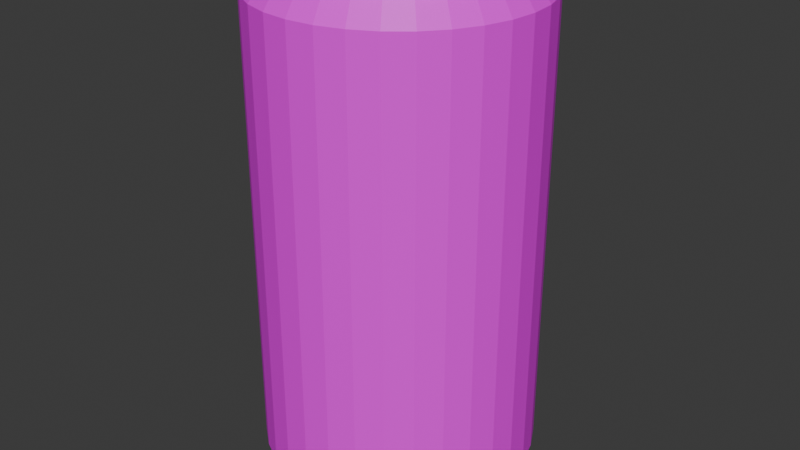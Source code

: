 # Source: PopCan_optimized_green_.blend  (saved by Blender 4.0.36; exported with 4.5.12 LTS)
import bpy
from mathutils import Matrix  # noqa: F401  (used for matrix-valued properties, if any)

bpy.ops.wm.read_factory_settings(use_empty=True)
scene = bpy.context.scene
scene.name = 'Scene'

# ---- collections
col_collection = bpy.data.collections.new('Collection'); scene.collection.children.link(col_collection)

# ---- images (referenced by path relative to the original .blend; pixels are not part of the script)
import os
ASSET_DIR = os.environ.get("B2B_ASSET_DIR", "")  # directory of the original .blend (textures are referenced by path, not embedded)
HERE = os.path.dirname(os.path.abspath(__file__))  # packed textures are extracted next to this script under _unpacked/

def load_image(name, relpath, width, height, colorspace="sRGB"):
    """Load a texture the original file referenced (path relative to the .blend, or extracted next to this script)."""
    p = next((c for c in (os.path.join(HERE, relpath), os.path.join(ASSET_DIR, relpath)) if relpath and os.path.exists(c)), "")
    if p:
        img = bpy.data.images.load(p, check_existing=True)
        img.name = name
    else:  # same state as the original file: an image datablock whose file is absent (Cycles renders it pink)
        img = bpy.data.images.new(name, width, height)
        img.source = "FILE"
        img.filepath = "//" + (relpath or name)
    img.colorspace_settings.name = colorspace
    return img
img_sodablast_green__png = load_image('SodaBlast(green).png', 'SodaBlast(green).png', 1024, 1024, 'sRGB')

# ---- materials (node trees are filled in below, after node groups)
mat_material = bpy.data.materials.new('Material')
mat_material.alpha_threshold = 0.0
mat_material.use_transparent_shadow = False
mat_material.roughness = 0.5
mat_material.line_color = (0.0, 0.0, 0.0, 1.0)

# ---- material node trees
mat_material.use_nodes = True; mat_material.node_tree.nodes.clear()
_N = mat_material.node_tree.nodes; _L = mat_material.node_tree.links
n0 = _N.new('ShaderNodeOutputMaterial'); n0.name = 'Material Output'; n0.location = (300, 300)
n1 = _N.new('ShaderNodeBsdfPrincipled'); n1.name = 'Principled BSDF'; n1.location = (10, 300)
n1.inputs[3].default_value = 1.45
n2 = _N.new('ShaderNodeTexImage'); n2.name = 'Image Texture'; n2.location = (-280, 275)
n2.image = img_sodablast_green__png
_L.new(n1.outputs[0], n0.inputs[0])
_L.new(n2.outputs[0], n1.inputs[0])
n0.is_active_output = True

# ---- world
world_world = bpy.data.worlds.new('World'); scene.world = world_world
world_world.use_nodes = True; world_world.node_tree.nodes.clear()
_N = world_world.node_tree.nodes; _L = world_world.node_tree.links
n0 = _N.new('ShaderNodeOutputWorld'); n0.name = 'World Output'; n0.location = (300, 300)
n1 = _N.new('ShaderNodeBackground'); n1.name = 'Background'; n1.location = (10, 300)
n1.inputs[0].default_value = (0.05088, 0.05088, 0.05088, 1.0)
_L.new(n1.outputs[0], n0.inputs[0])
n0.is_active_output = True
world_world.color = (0.05088, 0.05088, 0.05088)
world_world.use_sun_shadow = False
world_world.sun_shadow_jitter_overblur = 0.0

# ---- meshes
me_cylinder_004 = bpy.data.meshes.new('Cylinder.004')
me_cylinder_004.from_pydata([(0.0, 0.2378, -0.06109), (0.01256, 0.2378, -0.05985), (0.02464, 0.2378, -0.05619), (0.03577, 0.2378, -0.05024), (0.04553, 0.2378, -0.04223), (0.05354, 0.2378, -0.03247), (0.05949, 0.2378, -0.02134), (0.06315, 0.2378, -0.009264), (0.06439, 0.2378, 0.003297), (0.06315, 0.2378, 0.01586), (0.05949, 0.2378, 0.02794), (0.05354, 0.2378, 0.03907), (0.04553, 0.2378, 0.04883), (0.03577, 0.2378, 0.05683), (0.02464, 0.2378, 0.06278), (0.01256, 0.2378, 0.06645), (0.0, 0.2378, 0.06768), (-0.01256, 0.2378, 0.06645), (-0.02464, 0.2378, 0.06278), (-0.03577, 0.2378, 0.05683), (-0.04553, 0.2378, 0.04883), (-0.05354, 0.2378, 0.03907), (-0.05949, 0.2378, 0.02794), (-0.06315, 0.2378, 0.01586), (-0.06439, 0.2378, 0.003297), (-0.06315, 0.2378, -0.009264), (-0.05949, 0.2378, -0.02134), (-0.05354, 0.2378, -0.03247), (-0.04553, 0.2378, -0.04223), (-0.03577, 0.2378, -0.05024), (-0.02464, 0.2378, -0.05619), (-0.01256, 0.2378, -0.05985), (0.0, 0.02302, -0.06109), (0.01256, 0.02302, -0.05985), (0.02464, 0.02302, -0.05619), (0.03577, 0.02302, -0.05024), (0.04553, 0.02302, -0.04223), (0.05354, 0.02302, -0.03247), (0.05949, 0.02302, -0.02134), (0.06315, 0.02302, -0.009264), (0.06439, 0.02302, 0.003297), (0.06315, 0.02302, 0.01586), (0.05949, 0.02302, 0.02794), (0.05354, 0.02302, 0.03907), (0.04553, 0.02302, 0.04883), (0.03577, 0.02302, 0.05683), (0.02464, 0.02302, 0.06278), (0.01256, 0.02302, 0.06645), (0.0, 0.02302, 0.06768), (-0.01256, 0.02302, 0.06645), (-0.02464, 0.02302, 0.06278), (-0.03577, 0.02302, 0.05683), (-0.04553, 0.02302, 0.04883), (-0.05354, 0.02302, 0.03907), (-0.05949, 0.02302, 0.02794), (-0.06315, 0.02302, 0.01586), (-0.06439, 0.02302, 0.003297), (-0.06315, 0.02302, -0.009264), (-0.05949, 0.02302, -0.02134), (-0.05354, 0.02302, -0.03247), (-0.04553, 0.02302, -0.04223), (-0.03577, 0.02302, -0.05024), (-0.02464, 0.02302, -0.05619), (-0.01256, 0.02302, -0.05985), (0.0, 0.2378, -0.06109), (0.01256, 0.2378, -0.05985), (0.02464, 0.2378, -0.05619), (0.03577, 0.2378, -0.05024), (0.04553, 0.2378, -0.04223), (0.05354, 0.2378, -0.03247), (0.05949, 0.2378, -0.02134), (0.06315, 0.2378, -0.009264), (0.06439, 0.2378, 0.003297), (0.06315, 0.2378, 0.01586), (0.05949, 0.2378, 0.02794), (0.05354, 0.2378, 0.03907), (0.04553, 0.2378, 0.04883), (0.03577, 0.2378, 0.05683), (0.02464, 0.2378, 0.06278), (0.01256, 0.2378, 0.06645), (0.0, 0.2378, 0.06768), (-0.01256, 0.2378, 0.06645), (-0.02464, 0.2378, 0.06278), (-0.03577, 0.2378, 0.05683), (-0.04553, 0.2378, 0.04883), (-0.05354, 0.2378, 0.03907), (-0.05949, 0.2378, 0.02794), (-0.06315, 0.2378, 0.01586), (-0.06439, 0.2378, 0.003297), (-0.06315, 0.2378, -0.009264), (-0.05949, 0.2378, -0.02134), (-0.05354, 0.2378, -0.03247), (-0.04553, 0.2378, -0.04223), (-0.03577, 0.2378, -0.05024), (-0.02464, 0.2378, -0.05619), (-0.01256, 0.2378, -0.05985), (-0.01131, 0.2472, -0.05357), (-0.02219, 0.2472, -0.05027), (-0.03222, 0.2472, -0.04492), (-0.041, 0.2472, -0.0377), (-0.04821, 0.2472, -0.02892), (-0.05357, 0.2472, -0.01889), (-0.05687, 0.2472, -0.008015), (-0.05799, 0.2472, 0.003297), (-0.05687, 0.2472, 0.01461), (-0.05357, 0.2472, 0.02549), (-0.04821, 0.2472, 0.03551), (-0.041, 0.2472, 0.0443), (-0.03222, 0.2472, 0.05151), (-0.02219, 0.2472, 0.05687), (-0.01131, 0.2472, 0.06017), (1.563e-10, 0.2472, 0.06128), (0.01131, 0.2472, 0.06017), (0.02219, 0.2472, 0.05687), (0.03222, 0.2472, 0.05151), (0.041, 0.2472, 0.0443), (0.04821, 0.2472, 0.03551), (0.05357, 0.2472, 0.02549), (0.05687, 0.2472, 0.01461), (0.05799, 0.2472, 0.003297), (0.05687, 0.2472, -0.008015), (0.05357, 0.2472, -0.01889), (0.04821, 0.2472, -0.02892), (0.041, 0.2472, -0.0377), (0.03222, 0.2472, -0.04492), (0.02219, 0.2472, -0.05027), (0.01131, 0.2472, -0.05357), (1.563e-10, 0.2472, -0.05469), (-0.01131, 0.2504, -0.05357), (-0.02219, 0.2504, -0.05027), (-0.03222, 0.2504, -0.04492), (-0.041, 0.2504, -0.0377), (-0.04821, 0.2504, -0.02892), (-0.05357, 0.2504, -0.01889), (-0.05687, 0.2504, -0.008015), (-0.05799, 0.2504, 0.003297), (-0.05687, 0.2504, 0.01461), (-0.05357, 0.2504, 0.02549), (-0.04821, 0.2504, 0.03551), (-0.041, 0.2504, 0.0443), (-0.03222, 0.2504, 0.05151), (-0.02219, 0.2504, 0.05687), (-0.01131, 0.2504, 0.06017), (1.563e-10, 0.2504, 0.06128), (0.01131, 0.2504, 0.06017), (0.02219, 0.2504, 0.05687), (0.03222, 0.2504, 0.05151), (0.041, 0.2504, 0.0443), (0.04821, 0.2504, 0.03551), (0.05357, 0.2504, 0.02549), (0.05687, 0.2504, 0.01461), (0.05799, 0.2504, 0.003297), (0.05687, 0.2504, -0.008015), (0.05357, 0.2504, -0.01889), (0.04821, 0.2504, -0.02892), (0.041, 0.2504, -0.0377), (0.03222, 0.2504, -0.04492), (0.02219, 0.2504, -0.05027), (0.01131, 0.2504, -0.05357), (1.563e-10, 0.2504, -0.05469), (-3.104e-09, 0.02302, -0.06109), (-0.004561, 0.008836, -0.05314), (0.011, 0.008837, -0.05199), (0.01256, 0.02302, -0.05985), (0.02464, 0.02302, -0.05619), (0.02756, 0.008834, -0.04616), (0.03577, 0.02302, -0.05024), (0.04553, 0.02302, -0.04223), (0.04439, 0.008834, -0.03185), (0.05354, 0.02302, -0.03247), (0.05949, 0.02302, -0.02134), (0.0541, 0.008836, -0.01311), (0.06315, 0.02302, -0.009264), (0.06439, 0.02302, 0.003297), (0.05645, 0.008834, 0.008857), (0.06315, 0.02302, 0.01586), (0.05949, 0.02302, 0.02794), (0.04946, 0.008834, 0.03086), (0.05354, 0.02302, 0.03907), (0.03986, 0.008837, 0.04316), (0.04553, 0.02302, 0.04883), (0.03577, 0.02302, 0.05683), (0.02665, 0.008834, 0.05315), (0.02464, 0.02302, 0.06278), (0.011, 0.008837, 0.05859), (0.01256, 0.02302, 0.06645), (2.024e-09, 0.02302, 0.06768), (-0.005559, 0.008834, 0.05974), (-0.01256, 0.02302, 0.06645), (-0.02464, 0.02302, 0.06278), (-0.02665, 0.008835, 0.05315), (-0.03577, 0.02302, 0.05683), (-0.04553, 0.02302, 0.04883), (-0.04384, 0.008833, 0.03928), (-0.05354, 0.02302, 0.03907), (-0.05949, 0.02302, 0.02794), (-0.0541, 0.008836, 0.01971), (-0.06315, 0.02302, 0.01586), (-0.06439, 0.02302, 0.003297), (-0.05645, 0.008834, -0.002262), (-0.06315, 0.02302, -0.009264), (-0.05949, 0.02302, -0.02134), (-0.04986, 0.008835, -0.02335), (-0.05354, 0.02302, -0.03247), (-0.03986, 0.008837, -0.03657), (-0.04553, 0.02302, -0.04223), (-0.03577, 0.02302, -0.05024), (-0.02581, 0.008833, -0.04709), (-0.02464, 0.02302, -0.05619), (-0.01256, 0.02302, -0.05985), (-0.01788, 0.2472, -0.05213), (-0.03222, 0.2472, -0.04492), (-0.041, 0.2472, -0.0377), (-0.05183, 0.2472, -0.02325), (-0.05805, 0.2472, -0.001394), (-0.05687, 0.2472, 0.01461), (-0.05357, 0.2472, 0.02549), (-0.04436, 0.2472, 0.04103), (-0.03222, 0.2472, 0.05151), (-0.01593, 0.2472, 0.05931), (1.563e-10, 0.2472, 0.06128), (0.01788, 0.2472, 0.05872), (0.03222, 0.2472, 0.05151), (0.041, 0.2472, 0.0443), (0.05183, 0.2472, 0.02984), (0.05805, 0.2472, 0.007988), (0.05687, 0.2472, -0.008015), (0.05087, 0.2472, -0.02505), (0.041, 0.2472, -0.0377), (0.03222, 0.2472, -0.04492), (0.01593, 0.2472, -0.05272), (1.563e-10, 0.2472, -0.05469), (-0.01593, 0.2504, -0.05272), (-0.03222, 0.2504, -0.04492), (-0.041, 0.2504, -0.0377), (-0.04821, 0.2504, -0.02892), (-0.05357, 0.2504, -0.01889), (-0.05687, 0.2504, -0.008015), (-0.05805, 0.2504, 0.007988), (-0.05183, 0.2504, 0.02984), (-0.041, 0.2504, 0.0443), (-0.03222, 0.2504, 0.05151), (-0.01788, 0.2504, 0.05872), (1.563e-10, 0.2504, 0.06128), (0.01593, 0.2504, 0.05931), (0.03222, 0.2504, 0.05151), (0.04436, 0.2504, 0.04103), (0.05357, 0.2504, 0.02549), (0.05687, 0.2504, 0.01461), (0.05805, 0.2504, -0.001394), (0.05183, 0.2504, -0.02325), (0.041, 0.2504, -0.0377), (0.03222, 0.2504, -0.04492), (0.01788, 0.2504, -0.05213), (1.563e-10, 0.2504, -0.05469)], [], [(63, 31, 0, 32), (34, 2, 3, 35), (35, 3, 4, 36), (36, 4, 5, 37), (37, 5, 6, 38), (38, 6, 7, 39), (39, 7, 8, 40), (40, 8, 9, 41), (41, 9, 10, 42), (42, 10, 11, 43), (43, 11, 12, 44), (44, 12, 13, 45), (45, 13, 14, 46), (46, 14, 15, 47), (47, 15, 16, 48), (48, 16, 17, 49), (49, 17, 18, 50), (50, 18, 19, 51), (51, 19, 20, 52), (52, 20, 21, 53), (53, 21, 22, 54), (54, 22, 23, 55), (55, 23, 24, 56), (56, 24, 25, 57), (57, 25, 26, 58), (58, 26, 27, 59), (59, 27, 28, 60), (60, 28, 29, 61), (61, 29, 30, 62), (62, 30, 31, 63), (30, 29, 93, 94), (33, 1, 2, 34), (32, 0, 1, 33), (8, 7, 71, 72), (17, 16, 80, 81), (26, 25, 89, 90), (4, 3, 67, 68), (13, 12, 76, 77), (22, 21, 85, 86), (31, 30, 94, 95), (9, 8, 72, 73), (18, 17, 81, 82), (27, 26, 90, 91), (5, 4, 68, 69), (14, 13, 77, 78), (23, 22, 86, 87), (1, 0, 64, 65), (0, 31, 95, 64), (10, 9, 73, 74), (19, 18, 82, 83), (28, 27, 91, 92), (6, 5, 69, 70), (15, 14, 78, 79), (24, 23, 87, 88), (2, 1, 65, 66), (11, 10, 74, 75), (20, 19, 83, 84), (29, 28, 92, 93), (7, 6, 70, 71), (16, 15, 79, 80), (25, 24, 88, 89), (3, 2, 66, 67), (12, 11, 75, 76), (21, 20, 84, 85), (30, 97, 96, 31), (21, 106, 105, 22), (12, 115, 114, 13), (3, 124, 123, 4), (25, 102, 101, 26), (16, 111, 110, 17), (7, 120, 119, 8), (29, 98, 97, 30), (20, 107, 106, 21), (11, 116, 115, 12), (2, 125, 124, 3), (24, 103, 102, 25), (15, 112, 111, 16), (6, 121, 120, 7), (28, 99, 98, 29), (19, 108, 107, 20), (10, 117, 116, 11), (1, 126, 125, 2), (23, 104, 103, 24), (14, 113, 112, 15), (5, 122, 121, 6), (27, 100, 99, 28), (18, 109, 108, 19), (9, 118, 117, 10), (31, 96, 127, 0), (0, 127, 126, 1), (22, 105, 104, 23), (13, 114, 113, 14), (4, 123, 122, 5), (26, 101, 100, 27), (17, 110, 109, 18), (8, 119, 118, 9), (159, 128, 129, 130, 131, 132, 133, 134, 135, 136, 137, 138, 139, 140, 141, 142, 143, 144, 145, 146, 147, 148, 149, 150, 151, 152, 153, 154, 155, 156, 157, 158), (166, 165, 164), (169, 168, 167), (172, 171, 170), (175, 174, 173), (178, 177, 176), (183, 182, 181), (188, 187, 186), (191, 190, 189), (200, 199, 198), (203, 202, 201), (249, 225, 226), (250, 226, 227), (241, 217, 218), (161, 160, 163, 162), (242, 218, 219), (232, 231, 210), (251, 227, 228), (252, 228, 229), (243, 219, 220), (233, 210, 211), (253, 229, 230), (244, 220, 221), (234, 211, 212), (235, 212, 213), (254, 230, 231), (245, 221, 222), (246, 222, 223), (237, 213, 214), (246, 223, 224), (238, 214, 215), (248, 224, 225), (239, 215, 216), (239, 216, 217), (162, 163, 164, 165), (165, 166, 167, 168), (168, 169, 170, 171), (174, 171, 172, 173), (174, 175, 176, 177), (177, 178, 180, 179), (179, 180, 181, 182), (184, 182, 183, 185), (187, 184, 185, 186), (187, 188, 189, 190), (193, 190, 191, 192), (193, 194, 195, 196), (192, 194, 193), (199, 196, 197, 198), (195, 197, 196), (199, 200, 201, 202), (204, 202, 203, 205), (204, 205, 206, 207), (207, 208, 209, 161), (206, 208, 207), (209, 160, 161), (184, 187, 190, 193, 196, 199, 202, 204, 207, 161, 162, 165, 168, 171, 174, 177, 179, 182), (240, 239, 217), (250, 249, 226), (241, 240, 217), (242, 241, 218), (232, 254, 231), (251, 250, 227), (252, 251, 228), (243, 242, 219), (233, 232, 210), (253, 252, 229), (244, 243, 220), (234, 233, 211), (235, 234, 212), (254, 253, 230), (245, 244, 221), (236, 235, 213), (246, 245, 222), (237, 236, 213), (238, 237, 214), (247, 246, 224), (248, 247, 224), (239, 238, 215), (249, 248, 225)])
_uv = me_cylinder_004.uv_layers.new(name='UVMap')
_uv.uv.foreach_set('vector', [0.3538, 0.7461, 0.3572, 0.8873, 0.3318, 0.8872, 0.3284, 0.7461, 0.2741, 0.7459, 0.2775, 0.8871, 0.2506, 0.887, 0.2471, 0.7459, 0.2471, 0.7459, 0.2506, 0.887, 0.2252, 0.8869, 0.2218, 0.7458, 0.2218, 0.7458, 0.2252, 0.8869, 0.2024, 0.8869, 0.199, 0.7457, 0.199, 0.7457, 0.2024, 0.8869, 0.183, 0.8868, 0.1795, 0.7457, 0.1795, 0.7457, 0.183, 0.8868, 0.1602, 0.8868, 0.1567, 0.7456, 0.1567, 0.7456, 0.1602, 0.8868, 0.1348, 0.8867, 0.1314, 0.7455, 0.1314, 0.7455, 0.1348, 0.8867, 0.1079, 0.8866, 0.1044, 0.7455, 0.1044, 0.7455, 0.1079, 0.8866, 0.08043, 0.8866, 0.077, 0.7454, 0.077, 0.7454, 0.08043, 0.8866, 0.05351, 0.8865, 0.05008, 0.7453, 0.05008, 0.7453, 0.05351, 0.8865, 0.02815, 0.8864, 0.02472, 0.7453, 0.02472, 0.7453, 0.02815, 0.8864, 0.00533, 0.8864, 0.001902, 0.7452, 0.8665, 0.7482, 0.8706, 0.8885, 0.8474, 0.8885, 0.8434, 0.7482, 0.8434, 0.7482, 0.8474, 0.8885, 0.8202, 0.8884, 0.8162, 0.7481, 0.8162, 0.7481, 0.8202, 0.8884, 0.79, 0.8884, 0.7859, 0.748, 0.7859, 0.748, 0.79, 0.8884, 0.7579, 0.8883, 0.7538, 0.748, 0.7538, 0.748, 0.7579, 0.8883, 0.7252, 0.8882, 0.7211, 0.7479, 0.7211, 0.7479, 0.7252, 0.8882, 0.6931, 0.8881, 0.689, 0.7478, 0.689, 0.7478, 0.6931, 0.8881, 0.6629, 0.8881, 0.6588, 0.7478, 0.6588, 0.7478, 0.6629, 0.8881, 0.6357, 0.888, 0.6316, 0.7477, 0.6316, 0.7477, 0.6357, 0.888, 0.6125, 0.888, 0.6084, 0.7476, 0.6084, 0.7476, 0.6125, 0.888, 0.5853, 0.8879, 0.5812, 0.7476, 0.5812, 0.7476, 0.5853, 0.8879, 0.5551, 0.8878, 0.551, 0.7475, 0.551, 0.7475, 0.5551, 0.8878, 0.523, 0.8878, 0.5189, 0.7474, 0.5189, 0.7474, 0.523, 0.8878, 0.4903, 0.8877, 0.4862, 0.7474, 0.4862, 0.7474, 0.4903, 0.8877, 0.4582, 0.8876, 0.4541, 0.7473, 0.4541, 0.7473, 0.4582, 0.8876, 0.4279, 0.8875, 0.4239, 0.7472, 0.4239, 0.7472, 0.4279, 0.8875, 0.4007, 0.8875, 0.3967, 0.7472, 0.396, 0.7463, 0.3994, 0.8874, 0.38, 0.8874, 0.3766, 0.7462, 0.3766, 0.7462, 0.38, 0.8874, 0.3572, 0.8873, 0.3538, 0.7461, 1.408, 0.002182, 1.408, -0.02914, 1.408, -0.02914, 1.408, 0.002182, 0.3015, 0.746, 0.3049, 0.8872, 0.2775, 0.8871, 0.2741, 0.7459, 0.3284, 0.7461, 0.3318, 0.8872, 0.3049, 0.8872, 0.3015, 0.746, 1.396, -0.6869, 1.396, -0.7183, 1.396, -0.7183, 1.396, -0.6869, 1.401, -0.405, 1.401, -0.4364, 1.401, -0.4364, 1.401, -0.405, 1.406, -0.1231, 1.406, -0.1544, 1.406, -0.1544, 1.406, -0.1231, 1.394, -0.8122, 1.394, -0.8436, 1.394, -0.8436, 1.394, -0.8122, 1.399, -0.5303, 1.399, -0.5616, 1.399, -0.5616, 1.399, -0.5303, 1.404, -0.2484, 1.403, -0.2797, 1.403, -0.2797, 1.404, -0.2484, 1.409, 0.03351, 1.408, 0.002182, 1.408, 0.002182, 1.409, 0.03351, 1.397, -0.6556, 1.396, -0.6869, 1.396, -0.6869, 1.397, -0.6556, 1.402, -0.3737, 1.401, -0.405, 1.401, -0.405, 1.402, -0.3737, 1.407, -0.09179, 1.406, -0.1231, 1.406, -0.1231, 1.407, -0.09179, 1.395, -0.7809, 1.394, -0.8122, 1.394, -0.8122, 1.395, -0.7809, 1.4, -0.499, 1.399, -0.5303, 1.399, -0.5303, 1.4, -0.499, 1.404, -0.2171, 1.404, -0.2484, 1.404, -0.2484, 1.404, -0.2171, 1.393, -0.9062, 1.392, -0.9375, 1.392, -0.9375, 1.393, -0.9062, 1.409, 0.06483, 1.409, 0.03351, 1.409, 0.03351, 1.409, 0.06483, 1.397, -0.6243, 1.397, -0.6556, 1.397, -0.6556, 1.397, -0.6243, 1.402, -0.3424, 1.402, -0.3737, 1.402, -0.3737, 1.402, -0.3424, 1.407, -0.06047, 1.407, -0.09179, 1.407, -0.09179, 1.407, -0.06047, 1.395, -0.7496, 1.395, -0.7809, 1.395, -0.7809, 1.395, -0.7496, 1.4, -0.4677, 1.4, -0.499, 1.4, -0.499, 1.4, -0.4677, 1.405, -0.1858, 1.404, -0.2171, 1.404, -0.2171, 1.405, -0.1858, 1.393, -0.8749, 1.393, -0.9062, 1.393, -0.9062, 1.393, -0.8749, 1.398, -0.593, 1.397, -0.6243, 1.397, -0.6243, 1.398, -0.593, 1.403, -0.3111, 1.402, -0.3424, 1.402, -0.3424, 1.403, -0.3111, 1.408, -0.02914, 1.407, -0.06047, 1.407, -0.06047, 1.408, -0.02914, 1.396, -0.7183, 1.395, -0.7496, 1.395, -0.7496, 1.396, -0.7183, 1.401, -0.4364, 1.4, -0.4677, 1.4, -0.4677, 1.401, -0.4364, 1.406, -0.1544, 1.405, -0.1858, 1.405, -0.1858, 1.406, -0.1544, 1.394, -0.8436, 1.393, -0.8749, 1.393, -0.8749, 1.394, -0.8436, 1.399, -0.5616, 1.398, -0.593, 1.398, -0.593, 1.399, -0.5616, 1.403, -0.2797, 1.403, -0.3111, 1.403, -0.3111, 1.403, -0.2797, 0.5826, 0.8698, 0.5826, 0.8698, 0.5711, 0.8697, 0.5711, 0.8697, 0.4914, 0.6816, 0.4914, 0.6816, 0.4817, 0.6815, 0.4817, 0.6815, 0.4054, 0.8685, 0.4054, 0.8685, 0.3939, 0.8684, 0.3939, 0.8684, 0.5174, 0.8693, 0.5174, 0.8693, 0.5046, 0.8692, 0.5046, 0.8692, 0.4438, 0.6812, 0.4438, 0.6812, 0.43, 0.6811, 0.43, 0.6811, 0.5566, 0.682, 0.5566, 0.682, 0.5431, 0.6819, 0.5431, 0.6819, 0.4719, 0.869, 0.4719, 0.869, 0.4591, 0.8689, 0.4591, 0.8689, 0.5924, 0.8698, 0.5924, 0.8698, 0.5826, 0.8698, 0.5826, 0.8698, 0.5029, 0.6817, 0.5029, 0.6817, 0.4914, 0.6816, 0.4914, 0.6816, 0.4182, 0.8686, 0.4182, 0.8686, 0.4054, 0.8685, 0.4054, 0.8685, 0.531, 0.8694, 0.531, 0.8694, 0.5174, 0.8693, 0.5174, 0.8693, 0.4574, 0.6813, 0.4574, 0.6813, 0.4438, 0.6812, 0.4438, 0.6812, 0.5694, 0.6821, 0.5694, 0.6821, 0.5566, 0.682, 0.5566, 0.682, 0.4834, 0.8691, 0.4834, 0.8691, 0.4719, 0.869, 0.4719, 0.869, 0.4037, 0.6809, 0.4037, 0.6809, 0.3922, 0.6809, 0.3922, 0.6809, 0.5157, 0.6817, 0.5157, 0.6817, 0.5029, 0.6817, 0.5029, 0.6817, 0.4318, 0.8687, 0.4318, 0.8687, 0.4182, 0.8686, 0.4182, 0.8686, 0.5448, 0.8695, 0.5448, 0.8695, 0.531, 0.8694, 0.531, 0.8694, 0.4702, 0.6814, 0.4702, 0.6814, 0.4574, 0.6813, 0.4574, 0.6813, 0.5809, 0.6822, 0.5809, 0.6822, 0.5694, 0.6821, 0.5694, 0.6821, 0.4932, 0.8691, 0.4932, 0.8691, 0.4834, 0.8691, 0.4834, 0.8691, 0.4165, 0.681, 0.4165, 0.681, 0.4037, 0.6809, 0.4037, 0.6809, 0.5292, 0.6818, 0.5292, 0.6818, 0.5157, 0.6817, 0.5157, 0.6817, 0.4456, 0.8688, 0.4456, 0.8688, 0.4318, 0.8687, 0.4318, 0.8687, 0.5711, 0.8697, 0.5711, 0.8697, 0.5583, 0.8696, 0.5583, 0.8696, 0.5583, 0.8696, 0.5583, 0.8696, 0.5448, 0.8695, 0.5448, 0.8695, 0.4817, 0.6815, 0.4817, 0.6815, 0.4702, 0.6814, 0.4702, 0.6814, 0.5906, 0.6823, 0.5906, 0.6823, 0.5809, 0.6822, 0.5809, 0.6822, 0.5046, 0.8692, 0.5046, 0.8692, 0.4932, 0.8691, 0.4932, 0.8691, 0.43, 0.6811, 0.43, 0.6811, 0.4165, 0.681, 0.4165, 0.681, 0.5431, 0.6819, 0.5431, 0.6819, 0.5292, 0.6818, 0.5292, 0.6818, 0.4591, 0.8689, 0.4591, 0.8689, 0.4456, 0.8688, 0.4456, 0.8688, 0.5971, 0.4353, 0.6288, 0.4135, 0.6555, 0.3857, 0.6763, 0.3529, 0.6903, 0.3164, 0.697, 0.2777, 0.6963, 0.2381, 0.688, 0.1993, 0.6725, 0.1627, 0.6504, 0.1297, 0.6226, 0.1016, 0.5901, 0.07946, 0.5542, 0.06414, 0.5162, 0.05623, 0.4776, 0.05602, 0.44, 0.06354, 0.4046, 0.07849, 0.373, 0.1003, 0.3463, 0.1281, 0.3255, 0.1609, 0.3115, 0.1973, 0.3047, 0.2361, 0.3055, 0.2756, 0.3138, 0.3145, 0.3293, 0.3511, 0.3513, 0.3841, 0.3792, 0.4122, 0.4117, 0.4343, 0.4476, 0.4496, 0.4856, 0.4576, 0.5241, 0.4578, 0.5618, 0.4502, 0.6454, 0.2411, 0.6443, 0.2405, 0.644, 0.2418, 0.6477, 0.2387, 0.6465, 0.2386, 0.6467, 0.24, 0.649, 0.2357, 0.6478, 0.2362, 0.6485, 0.2373, 0.649, 0.2324, 0.648, 0.2334, 0.6492, 0.2341, 0.6477, 0.2294, 0.6472, 0.2305, 0.6485, 0.2309, 0.644, 0.2263, 0.6442, 0.2276, 0.6454, 0.2271, 0.6391, 0.2258, 0.64, 0.2268, 0.6408, 0.2257, 0.6361, 0.2271, 0.6373, 0.2276, 0.6376, 0.2263, 0.6325, 0.2357, 0.6335, 0.2348, 0.6324, 0.2341, 0.6338, 0.2387, 0.6343, 0.2375, 0.633, 0.2373, 0.7737, 0.3068, 0.7738, 0.3, 0.7737, 0.3116, 0.7736, 0.3214, 0.7737, 0.3116, 0.7735, 0.3225, 0.9396, 0.329, 0.9396, 0.3268, 0.9396, 0.329, 0.6402, 0.2414, 0.6408, 0.2425, 0.6424, 0.2423, 0.6422, 0.2413, 0.9396, 0.3315, 0.9396, 0.329, 0.9396, 0.3318, 0.7729, 0.3773, 0.7731, 0.3663, 0.7729, 0.3786, 0.7734, 0.3323, 0.7735, 0.3225, 0.7734, 0.3323, 0.7733, 0.3404, 0.7734, 0.3323, 0.7733, 0.3404, 0.9395, 0.3342, 0.9396, 0.3318, 0.9395, 0.3342, 0.9064, 0.3383, 0.9064, 0.3371, 0.9064, 0.3383, 0.7732, 0.3525, 0.7733, 0.3404, 0.7732, 0.3541, 0.9393, 0.3753, 0.9393, 0.3672, 0.9393, 0.3753, 0.9397, 0.315, 0.9398, 0.3135, 0.9397, 0.315, 0.9403, 0.2786, 0.9404, 0.2705, 0.9403, 0.2786, 0.7731, 0.3663, 0.7732, 0.3541, 0.7731, 0.3663, 0.9395, 0.3385, 0.9395, 0.3366, 0.9395, 0.3385, 0.7741, 0.2729, 0.7742, 0.2623, 0.7741, 0.2696, 0.9397, 0.32, 0.9397, 0.3176, 0.9397, 0.321, 0.7741, 0.2729, 0.7741, 0.2696, 0.774, 0.2827, 0.9397, 0.3224, 0.9397, 0.321, 0.9396, 0.3233, 0.7739, 0.295, 0.774, 0.2827, 0.7738, 0.3, 0.9396, 0.3253, 0.9396, 0.3233, 0.9396, 0.3248, 0.9396, 0.3253, 0.9396, 0.3248, 0.9396, 0.3268, 0.6422, 0.2413, 0.6424, 0.2423, 0.644, 0.2418, 0.6443, 0.2405, 0.6443, 0.2405, 0.6454, 0.2411, 0.6467, 0.24, 0.6465, 0.2386, 0.6465, 0.2386, 0.6477, 0.2387, 0.6485, 0.2373, 0.6478, 0.2362, 0.648, 0.2334, 0.6478, 0.2362, 0.649, 0.2357, 0.6492, 0.2341, 0.648, 0.2334, 0.649, 0.2324, 0.6485, 0.2309, 0.6472, 0.2305, 0.6472, 0.2305, 0.6477, 0.2294, 0.6467, 0.2281, 0.646, 0.2289, 0.646, 0.2289, 0.6467, 0.2281, 0.6454, 0.2271, 0.6442, 0.2276, 0.6422, 0.2269, 0.6442, 0.2276, 0.644, 0.2263, 0.6424, 0.2258, 0.64, 0.2268, 0.6422, 0.2269, 0.6424, 0.2258, 0.6408, 0.2257, 0.64, 0.2268, 0.6391, 0.2258, 0.6376, 0.2263, 0.6373, 0.2276, 0.6351, 0.2294, 0.6373, 0.2276, 0.6361, 0.2271, 0.6348, 0.2281, 0.6351, 0.2294, 0.6338, 0.2294, 0.633, 0.2309, 0.6338, 0.232, 0.6348, 0.2281, 0.6338, 0.2294, 0.6351, 0.2294, 0.6335, 0.2348, 0.6338, 0.232, 0.6325, 0.2324, 0.6324, 0.2341, 0.633, 0.2309, 0.6325, 0.2324, 0.6338, 0.232, 0.6335, 0.2348, 0.6325, 0.2357, 0.633, 0.2373, 0.6343, 0.2375, 0.6356, 0.2393, 0.6343, 0.2375, 0.6338, 0.2387, 0.6348, 0.24, 0.6356, 0.2393, 0.6348, 0.24, 0.6361, 0.2411, 0.6374, 0.2406, 0.6374, 0.2406, 0.6376, 0.2418, 0.6391, 0.2423, 0.6402, 0.2414, 0.6361, 0.2411, 0.6376, 0.2418, 0.6374, 0.2406, 0.6391, 0.2423, 0.6408, 0.2425, 0.6402, 0.2414, 0.6422, 0.2269, 0.64, 0.2268, 0.6373, 0.2276, 0.6351, 0.2294, 0.6338, 0.232, 0.6335, 0.2348, 0.6343, 0.2375, 0.6356, 0.2393, 0.6374, 0.2406, 0.6402, 0.2414, 0.6422, 0.2413, 0.6443, 0.2405, 0.6465, 0.2386, 0.6478, 0.2362, 0.648, 0.2334, 0.6472, 0.2305, 0.646, 0.2289, 0.6442, 0.2276, 0.9396, 0.3274, 0.9396, 0.3253, 0.9396, 0.3268, 0.7736, 0.3214, 0.7737, 0.3068, 0.7737, 0.3116, 0.9396, 0.329, 0.9396, 0.3274, 0.9396, 0.3268, 0.9396, 0.3315, 0.9396, 0.329, 0.9396, 0.329, 0.7729, 0.3773, 0.7731, 0.3663, 0.7731, 0.3663, 0.7734, 0.3323, 0.7736, 0.3214, 0.7735, 0.3225, 0.7733, 0.3404, 0.7734, 0.3323, 0.7734, 0.3323, 0.9395, 0.3342, 0.9396, 0.3315, 0.9396, 0.3318, 0.9064, 0.3383, 0.9064, 0.3371, 0.9064, 0.3371, 0.7732, 0.3525, 0.7733, 0.3404, 0.7733, 0.3404, 0.9393, 0.3753, 0.9393, 0.3672, 0.9393, 0.3672, 0.9397, 0.315, 0.9398, 0.3135, 0.9398, 0.3135, 0.9403, 0.2786, 0.9404, 0.2705, 0.9404, 0.2705, 0.7731, 0.3663, 0.7732, 0.3525, 0.7732, 0.3541, 0.9395, 0.3385, 0.9395, 0.3364, 0.9395, 0.3366, 0.9397, 0.3183, 0.9397, 0.3166, 0.9397, 0.3176, 0.7741, 0.2729, 0.7742, 0.2623, 0.7742, 0.2623, 0.9397, 0.32, 0.9397, 0.3183, 0.9397, 0.3176, 0.9397, 0.3224, 0.9397, 0.32, 0.9397, 0.321, 0.774, 0.2862, 0.7741, 0.2729, 0.774, 0.2827, 0.7739, 0.295, 0.774, 0.2862, 0.774, 0.2827, 0.9396, 0.3253, 0.9397, 0.3224, 0.9396, 0.3233, 0.7737, 0.3068, 0.7739, 0.295, 0.7738, 0.3])
me_cylinder_004.materials.append(mat_material)
me_cylinder_004.update()

# ---- objects
ob_sodablast__purple = bpy.data.objects.new('SodaBlast (purple)', me_cylinder_004)

# ---- transforms, parenting, visibility, modifiers, constraints
ob_sodablast__purple.location = (0.0, 0.0, 0.0)
ob_sodablast__purple.rotation_euler = (1.571, 0.0, 0.0)

# ---- collection membership
col_collection.objects.link(ob_sodablast__purple)

# ---- scene / render settings (as saved in the file)
scene.frame_start = 1; scene.frame_end = 250; scene.frame_set(1)
scene.render.engine = 'BLENDER_EEVEE_NEXT'
scene.cycles.sampling_pattern = 'TABULATED_SOBOL'
bpy.context.view_layer.update()

# ---- added for rendering (the .blend has no active camera and no usable light): camera, sun
cam_auto = bpy.data.cameras.new('AutoCamera')
cam_auto.lens = 50.0
cam_auto.sensor_width = 36.0
cam_auto.clip_end = 1000.0
ob_auto_camera = bpy.data.objects.new('AutoCamera', cam_auto)
scene.collection.objects.link(ob_auto_camera)
ob_auto_camera.location = (0.279929, -0.339212, 0.353577)
ob_auto_camera.rotation_euler = (1.09748, -7.21219e-08, 0.694738)
scene.camera = ob_auto_camera
light_auto_sun = bpy.data.lights.new('AutoSun', 'SUN')
light_auto_sun.energy = 3.0
light_auto_sun.angle = 0.0523599
ob_auto_sun = bpy.data.objects.new('AutoSun', light_auto_sun)
scene.collection.objects.link(ob_auto_sun)
ob_auto_sun.rotation_euler = (0.872665, 0.174533, 0.523599)
bpy.context.view_layer.update()
